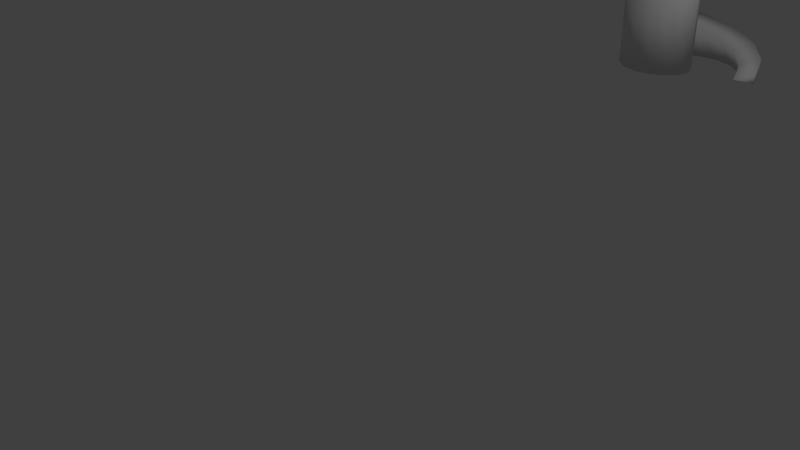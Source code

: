 # Source: ramp3.blend  (saved by Blender 2.77.0; exported with 4.5.12 LTS)
import bpy
from mathutils import Matrix  # noqa: F401  (used for matrix-valued properties, if any)

bpy.ops.wm.read_factory_settings(use_empty=True)
scene = bpy.context.scene
scene.name = 'Scene'

# ---- collections
col_collection_1 = bpy.data.collections.new('Collection 1'); scene.collection.children.link(col_collection_1)

# ---- world
world_world = bpy.data.worlds.new('World'); scene.world = world_world
world_world.color = (0.05088, 0.05088, 0.05088)
world_world.use_sun_shadow = False
world_world.sun_shadow_jitter_overblur = 0.0
world_world.cycles.sampling_method = 'MANUAL'

# ---- cameras
cam_camera = bpy.data.cameras.new('Camera')
cam_camera.clip_end = 100.0
cam_camera.lens = 35.0
cam_camera.sensor_width = 32.0
cam_camera.sensor_height = 18.0
cam_camera.ortho_scale = 7.314
cam_camera.dof.focus_distance = 0.0
cam_camera.dof.aperture_fstop = 128.0

# ---- lights
light_lamp = bpy.data.lights.new('Lamp', 'POINT')
light_lamp.transmission_factor = 0.0
light_lamp.cutoff_distance = 30.0
light_lamp.energy = 100.0
light_lamp.shadow_buffer_clip_start = 1.001
light_lamp.shadow_soft_size = 0.1
light_lamp.shadow_maximum_resolution = 0.006
light_lamp.use_absolute_resolution = True

# ---- meshes
me_mesh_001 = bpy.data.meshes.new('Mesh.001')
me_mesh_001.from_pydata([(0.883, -0.02762, -0.04959), (1.117, 0.02762, 0.04959), (0.766, 0.3128, 0.04254), (0.9848, 0.4124, 0.1415), (0.551, 0.5447, 0.1347), (0.7147, 0.721, 0.2333), (0.2808, 0.6654, 0.2269), (0.364, 0.8913, 0.3251), (0.005172, 0.6696, 0.3192), (-0.005172, 0.9104, 0.4168), (-0.2309, 0.5722, 0.4115), (-0.3335, 0.7905, 0.5085), (-0.3947, 0.4035, 0.5038), (-0.574, 0.5652, 0.6002), (-0.4702, 0.2022, 0.5962), (-0.6985, 0.2819, 0.6918), (-0.4591, 0.007742, 0.6887), (-0.7009, -0.007742, 0.7833), (-0.3789, -0.1474, 0.7814), (-0.5958, -0.2563, 0.8746), (-0.2574, -0.2429, 0.8742), (-0.4144, -0.4288, 0.9658), (-0.1264, -0.2735, 0.9672), (-0.197, -0.5072, 1.057), (-0.01468, -0.2483, 1.061), (0.01468, -0.4917, 1.147), (0.05794, -0.1879, 1.154), (0.1851, -0.3988, 1.238), (0.08458, -0.1182, 1.249), (0.2902, -0.2565, 1.327), (0.07264, -0.06486, 1.344), (0.32, -0.09778, 1.416), (0.03587, -0.01532, 1.437), (0.2841, 0.01532, 1.507), (0.883, -0.02762, -0.06672), (1.117, 0.02762, -0.06672), (0.766, 0.3128, -0.06672), (0.9848, 0.4124, -0.06672), (0.551, 0.5447, -0.06672), (0.7147, 0.721, -0.06672), (0.2808, 0.6654, -0.06672), (0.364, 0.8913, -0.06672), (0.005172, 0.6696, -0.06672), (-0.005172, 0.9104, -0.06672), (-0.2309, 0.5722, -0.06672), (-0.3335, 0.7905, -0.06672), (-0.3947, 0.4035, -0.06672), (-0.574, 0.5652, -0.06672), (-0.4702, 0.2022, -0.06672), (-0.6985, 0.2819, -0.06672), (-0.4591, 0.007742, -0.06672), (-0.7009, -0.007742, -0.06672), (-0.3789, -0.1474, -0.06672), (-0.5958, -0.2563, -0.06672), (-0.2574, -0.2429, -0.06672), (-0.4144, -0.4288, -0.06672), (-0.1264, -0.2735, -0.06672), (-0.197, -0.5072, -0.06672), (-0.01468, -0.2483, -0.06672), (0.01468, -0.4917, -0.06672), (0.05794, -0.1879, -0.06672), (0.1851, -0.3988, -0.06672), (0.08458, -0.1182, -0.06672), (0.2902, -0.2565, -0.06672), (0.07264, -0.06486, -0.06672), (0.32, -0.09778, -0.06672), (0.03587, -0.01532, -0.06672), (0.2841, 0.01532, -0.06672)], [], [(1, 3, 2, 0), (3, 5, 4, 2), (5, 7, 6, 4), (7, 9, 8, 6), (9, 11, 10, 8), (11, 13, 12, 10), (13, 15, 14, 12), (15, 17, 16, 14), (17, 19, 18, 16), (19, 21, 20, 18), (21, 23, 22, 20), (23, 25, 24, 22), (25, 27, 26, 24), (27, 29, 28, 26), (29, 31, 30, 28), (31, 33, 32, 30), (35, 34, 36, 37), (37, 36, 38, 39), (39, 38, 40, 41), (41, 40, 42, 43), (43, 42, 44, 45), (45, 44, 46, 47), (47, 46, 48, 49), (49, 48, 50, 51), (51, 50, 52, 53), (53, 52, 54, 55), (55, 54, 56, 57), (57, 56, 58, 59), (59, 58, 60, 61), (61, 60, 62, 63), (63, 62, 64, 65), (65, 64, 66, 67), (20, 54, 52, 18), (0, 34, 35, 1), (17, 51, 53, 19), (10, 44, 42, 8), (31, 65, 67, 33), (23, 57, 59, 25), (11, 45, 47, 13), (9, 43, 45, 11), (22, 56, 54, 20), (15, 49, 51, 17), (26, 60, 58, 24), (12, 46, 44, 10), (21, 55, 57, 23), (30, 64, 62, 28), (25, 59, 61, 27), (32, 66, 64, 30), (29, 63, 65, 31), (4, 38, 36, 2), (3, 37, 39, 5), (2, 36, 34, 0), (28, 62, 60, 26), (1, 35, 37, 3), (27, 61, 63, 29), (7, 41, 43, 9), (6, 40, 38, 4), (33, 67, 66, 32), (8, 42, 40, 6), (5, 39, 41, 7), (14, 48, 46, 12), (19, 53, 55, 21), (13, 47, 49, 15), (24, 58, 56, 22), (18, 52, 50, 16), (16, 50, 48, 14)])
me_mesh_001.polygons.foreach_set('use_smooth', [True] * 66)
_uv = me_mesh_001.uv_layers.new(name='UVMap')
_uv.uv.foreach_set('vector', [0.5677, 0.4801, 0.4702, 0.4187, 0.5169, 0.3626, 0.6046, 0.4165, 0.4702, 0.4187, 0.3971, 0.3259, 0.4594, 0.2907, 0.5169, 0.3626, 0.3971, 0.3259, 0.3605, 0.2222, 0.4309, 0.2127, 0.4594, 0.2907, 0.3605, 0.2222, 0.3607, 0.1252, 0.4303, 0.1422, 0.4309, 0.2127, 0.3607, 0.1252, 0.3921, 0.0502, 0.4521, 0.09039, 0.4303, 0.1422, 0.3921, 0.0502, 0.4445, 0.007157, 0.4875, 0.06368, 0.4521, 0.09039, 0.4445, 0.007157, 0.5054, 0.0, 0.5266, 0.0634, 0.4875, 0.06368, 0.5054, 0.0, 0.5623, 0.02634, 0.5601, 0.08598, 0.5266, 0.0634, 0.5623, 0.02634, 0.6046, 0.0785, 0.5811, 0.1242, 0.5601, 0.08598, 0.0, 0.5691, 0.04537, 0.5431, 0.09319, 0.5692, 0.06229, 0.5957, 0.9075, 1.0, 0.8519, 0.9614, 0.879, 0.9215, 0.9082, 0.953, 0.8519, 0.9614, 0.815, 0.9079, 0.864, 0.884, 0.879, 0.9215, 0.815, 0.9079, 0.8009, 0.8487, 0.8634, 0.8473, 0.864, 0.884, 0.8009, 0.8487, 0.8091, 0.7928, 0.8738, 0.8173, 0.8634, 0.8473, 0.8091, 0.7928, 0.8354, 0.7478, 0.8889, 0.797, 0.8738, 0.8173, 0.8354, 0.7478, 0.8663, 0.7221, 0.9082, 0.782, 0.8889, 0.797, 0.3605, 0.01268, 0.3468, 0.07977, 0.2482, 0.0686, 0.249, 0.0, 0.249, 0.0, 0.2482, 0.0686, 0.1651, 0.09588, 0.1404, 0.03219, 0.1404, 0.03219, 0.1651, 0.09588, 0.1033, 0.151, 0.05678, 0.102, 0.05678, 0.102, 0.1033, 0.151, 0.0699, 0.2216, 0.008679, 0.195, 0.008679, 0.195, 0.0699, 0.2216, 0.06646, 0.2944, 0.0, 0.2943, 0.0, 0.2943, 0.06646, 0.2944, 0.08928, 0.3572, 0.02791, 0.3838, 0.02791, 0.3838, 0.08928, 0.3572, 0.1306, 0.4011, 0.08392, 0.4504, 0.08392, 0.4504, 0.1306, 0.4011, 0.1804, 0.4219, 0.1558, 0.4862, 0.1558, 0.4862, 0.1804, 0.4219, 0.2285, 0.4201, 0.2301, 0.4893, 0.2301, 0.4893, 0.2285, 0.4201, 0.2665, 0.4003, 0.2944, 0.4634, 0.2944, 0.4634, 0.2665, 0.4003, 0.2895, 0.3702, 0.3395, 0.4169, 0.3395, 0.4169, 0.2895, 0.3702, 0.2964, 0.3383, 0.3605, 0.3603, 0.3605, 0.3603, 0.2964, 0.3383, 0.2898, 0.3122, 0.3573, 0.3051, 0.3573, 0.3051, 0.2898, 0.3122, 0.2756, 0.2969, 0.3342, 0.2606, 0.3342, 0.2606, 0.2756, 0.2969, 0.2609, 0.2935, 0.2982, 0.2336, 0.2982, 0.2336, 0.2609, 0.2935, 0.2442, 0.2969, 0.2658, 0.2291, 0.09319, 0.5692, 0.09319, 0.8377, 0.06229, 0.8377, 0.06229, 0.5957, 0.6319, 0.3703, 0.6366, 0.3703, 0.6366, 0.4378, 0.6046, 0.4378, 0.4787, 0.5322, 0.4787, 0.7747, 0.4094, 0.7747, 0.4094, 0.5061, 0.2065, 0.5389, 0.3383, 0.5389, 0.3383, 0.6078, 0.232, 0.6078, 0.8669, 0.4232, 0.8669, 1.276e-08, 0.8989, 0.0, 0.8989, 0.4492, 0.7424, 0.5317, 0.7424, 0.8523, 0.6839, 0.8523, 0.6839, 0.5058, 0.7631, 0.07427, 0.6046, 0.07427, 0.6046, 3.401e-08, 0.7883, 0.0, 0.7378, 0.1707, 0.6046, 0.1707, 0.6046, 0.07427, 0.7631, 0.07427, 0.1283, 0.5427, 0.1283, 0.8377, 0.09319, 0.8377, 0.09319, 0.5692, 0.5585, 0.5583, 0.5585, 0.7747, 0.4787, 0.7747, 0.4787, 0.5322, 0.1811, 0.4893, 0.1811, 0.8377, 0.1596, 0.8377, 0.1596, 0.516, 0.1811, 0.4893, 0.3383, 0.4893, 0.3383, 0.5389, 0.2065, 0.5389, 0.8009, 0.5577, 0.8009, 0.8523, 0.7424, 0.8523, 0.7424, 0.5317, 0.9861, 0.5066, 0.9861, 0.909, 0.9713, 0.909, 0.9713, 0.5337, 0.6839, 0.5058, 0.6839, 0.8523, 0.6355, 0.8523, 0.6355, 0.4801, 1.0, 0.4801, 1.0, 0.909, 0.9861, 0.909, 0.9861, 0.5066, 0.8243, 0.3978, 0.8243, 1.488e-08, 0.8669, 1.276e-08, 0.8669, 0.4232, 0.2638, 0.7611, 0.3193, 0.7611, 0.3193, 0.829, 0.2892, 0.829, 0.2064, 0.8742, 0.2638, 0.8742, 0.2638, 0.97, 0.1811, 0.97, 0.2892, 0.829, 0.3193, 0.829, 0.3193, 0.9271, 0.3145, 0.9271, 0.9713, 0.5337, 0.9713, 0.909, 0.9523, 0.909, 0.9523, 0.5606, 0.2317, 0.7611, 0.2638, 0.7611, 0.2638, 0.8742, 0.2064, 0.8742, 0.7883, 0.3722, 0.7883, 2.551e-08, 0.8243, 1.488e-08, 0.8243, 0.3978, 0.7125, 0.2751, 0.6046, 0.2751, 0.6046, 0.1707, 0.7378, 0.1707, 0.2574, 0.6862, 0.3383, 0.6862, 0.3383, 0.7611, 0.2828, 0.7611, 0.8989, 0.4492, 0.8989, 4.252e-09, 0.9678, 0.0, 0.9678, 0.4289, 0.232, 0.6078, 0.3383, 0.6078, 0.3383, 0.6862, 0.2574, 0.6862, 0.6872, 0.3703, 0.6046, 0.3703, 0.6046, 0.2751, 0.7125, 0.2751, 0.8538, 0.5329, 0.8538, 0.7221, 0.8009, 0.7221, 0.8009, 0.5593, 0.4094, 0.5061, 0.4094, 0.7747, 0.3605, 0.7747, 0.3605, 0.4801, 0.6355, 0.5844, 0.6355, 0.7747, 0.5585, 0.7747, 0.5585, 0.5583, 0.1596, 0.516, 0.1596, 0.8377, 0.1283, 0.8377, 0.1283, 0.5427, 0.9523, 0.4801, 0.9523, 0.7221, 0.9075, 0.7221, 0.9075, 0.5065, 0.9075, 0.5065, 0.9075, 0.7221, 0.8538, 0.7221, 0.8538, 0.5329])
_uv.active_render = True
_uv = me_mesh_001.uv_layers.new(name='UVMap.001')
_uv.uv.foreach_set('vector', [0.5677, 0.4801, 0.4702, 0.4187, 0.5169, 0.3626, 0.6046, 0.4165, 0.4702, 0.4187, 0.3971, 0.3259, 0.4594, 0.2907, 0.5169, 0.3626, 0.3971, 0.3259, 0.3605, 0.2222, 0.4309, 0.2127, 0.4594, 0.2907, 0.3605, 0.2222, 0.3607, 0.1252, 0.4303, 0.1422, 0.4309, 0.2127, 0.3607, 0.1252, 0.3921, 0.0502, 0.4521, 0.09039, 0.4303, 0.1422, 0.3921, 0.0502, 0.4445, 0.007157, 0.4875, 0.06368, 0.4521, 0.09039, 0.4445, 0.007157, 0.5054, 0.0, 0.5266, 0.0634, 0.4875, 0.06368, 0.5054, 0.0, 0.5623, 0.02634, 0.5601, 0.08598, 0.5266, 0.0634, 0.5623, 0.02634, 0.6046, 0.0785, 0.5811, 0.1242, 0.5601, 0.08598, 0.0, 0.5691, 0.04537, 0.5431, 0.09319, 0.5692, 0.06229, 0.5957, 0.9075, 1.0, 0.8519, 0.9614, 0.879, 0.9215, 0.9082, 0.953, 0.8519, 0.9614, 0.815, 0.9079, 0.864, 0.884, 0.879, 0.9215, 0.815, 0.9079, 0.8009, 0.8487, 0.8634, 0.8473, 0.864, 0.884, 0.8009, 0.8487, 0.8091, 0.7928, 0.8738, 0.8173, 0.8634, 0.8473, 0.8091, 0.7928, 0.8354, 0.7478, 0.8889, 0.797, 0.8738, 0.8173, 0.8354, 0.7478, 0.8663, 0.7221, 0.9082, 0.782, 0.8889, 0.797, 0.3605, 0.01268, 0.3468, 0.07977, 0.2482, 0.0686, 0.249, 0.0, 0.249, 0.0, 0.2482, 0.0686, 0.1651, 0.09588, 0.1404, 0.03219, 0.1404, 0.03219, 0.1651, 0.09588, 0.1033, 0.151, 0.05678, 0.102, 0.05678, 0.102, 0.1033, 0.151, 0.0699, 0.2216, 0.008679, 0.195, 0.008679, 0.195, 0.0699, 0.2216, 0.06646, 0.2944, 0.0, 0.2943, 0.0, 0.2943, 0.06646, 0.2944, 0.08928, 0.3572, 0.02791, 0.3838, 0.02791, 0.3838, 0.08928, 0.3572, 0.1306, 0.4011, 0.08392, 0.4504, 0.08392, 0.4504, 0.1306, 0.4011, 0.1804, 0.4219, 0.1558, 0.4862, 0.1558, 0.4862, 0.1804, 0.4219, 0.2285, 0.4201, 0.2301, 0.4893, 0.2301, 0.4893, 0.2285, 0.4201, 0.2665, 0.4003, 0.2944, 0.4634, 0.2944, 0.4634, 0.2665, 0.4003, 0.2895, 0.3702, 0.3395, 0.4169, 0.3395, 0.4169, 0.2895, 0.3702, 0.2964, 0.3383, 0.3605, 0.3603, 0.3605, 0.3603, 0.2964, 0.3383, 0.2898, 0.3122, 0.3573, 0.3051, 0.3573, 0.3051, 0.2898, 0.3122, 0.2756, 0.2969, 0.3342, 0.2606, 0.3342, 0.2606, 0.2756, 0.2969, 0.2609, 0.2935, 0.2982, 0.2336, 0.2982, 0.2336, 0.2609, 0.2935, 0.2442, 0.2969, 0.2658, 0.2291, 0.09319, 0.5692, 0.09319, 0.8377, 0.06229, 0.8377, 0.06229, 0.5957, 0.6319, 0.3703, 0.6366, 0.3703, 0.6366, 0.4378, 0.6046, 0.4378, 0.4787, 0.5322, 0.4787, 0.7747, 0.4094, 0.7747, 0.4094, 0.5061, 0.2065, 0.5389, 0.3383, 0.5389, 0.3383, 0.6078, 0.232, 0.6078, 0.8669, 0.4232, 0.8669, 1.276e-08, 0.8989, 0.0, 0.8989, 0.4492, 0.7424, 0.5317, 0.7424, 0.8523, 0.6839, 0.8523, 0.6839, 0.5058, 0.7631, 0.07427, 0.6046, 0.07427, 0.6046, 3.401e-08, 0.7883, 0.0, 0.7378, 0.1707, 0.6046, 0.1707, 0.6046, 0.07427, 0.7631, 0.07427, 0.1283, 0.5427, 0.1283, 0.8377, 0.09319, 0.8377, 0.09319, 0.5692, 0.5585, 0.5583, 0.5585, 0.7747, 0.4787, 0.7747, 0.4787, 0.5322, 0.1811, 0.4893, 0.1811, 0.8377, 0.1596, 0.8377, 0.1596, 0.516, 0.1811, 0.4893, 0.3383, 0.4893, 0.3383, 0.5389, 0.2065, 0.5389, 0.8009, 0.5577, 0.8009, 0.8523, 0.7424, 0.8523, 0.7424, 0.5317, 0.9861, 0.5066, 0.9861, 0.909, 0.9713, 0.909, 0.9713, 0.5337, 0.6839, 0.5058, 0.6839, 0.8523, 0.6355, 0.8523, 0.6355, 0.4801, 1.0, 0.4801, 1.0, 0.909, 0.9861, 0.909, 0.9861, 0.5066, 0.8243, 0.3978, 0.8243, 1.488e-08, 0.8669, 1.276e-08, 0.8669, 0.4232, 0.2638, 0.7611, 0.3193, 0.7611, 0.3193, 0.829, 0.2892, 0.829, 0.2064, 0.8742, 0.2638, 0.8742, 0.2638, 0.97, 0.1811, 0.97, 0.2892, 0.829, 0.3193, 0.829, 0.3193, 0.9271, 0.3145, 0.9271, 0.9713, 0.5337, 0.9713, 0.909, 0.9523, 0.909, 0.9523, 0.5606, 0.2317, 0.7611, 0.2638, 0.7611, 0.2638, 0.8742, 0.2064, 0.8742, 0.7883, 0.3722, 0.7883, 2.551e-08, 0.8243, 1.488e-08, 0.8243, 0.3978, 0.7125, 0.2751, 0.6046, 0.2751, 0.6046, 0.1707, 0.7378, 0.1707, 0.2574, 0.6862, 0.3383, 0.6862, 0.3383, 0.7611, 0.2828, 0.7611, 0.8989, 0.4492, 0.8989, 4.252e-09, 0.9678, 0.0, 0.9678, 0.4289, 0.232, 0.6078, 0.3383, 0.6078, 0.3383, 0.6862, 0.2574, 0.6862, 0.6872, 0.3703, 0.6046, 0.3703, 0.6046, 0.2751, 0.7125, 0.2751, 0.8538, 0.5329, 0.8538, 0.7221, 0.8009, 0.7221, 0.8009, 0.5593, 0.4094, 0.5061, 0.4094, 0.7747, 0.3605, 0.7747, 0.3605, 0.4801, 0.6355, 0.5844, 0.6355, 0.7747, 0.5585, 0.7747, 0.5585, 0.5583, 0.1596, 0.516, 0.1596, 0.8377, 0.1283, 0.8377, 0.1283, 0.5427, 0.9523, 0.4801, 0.9523, 0.7221, 0.9075, 0.7221, 0.9075, 0.5065, 0.9075, 0.5065, 0.9075, 0.7221, 0.8538, 0.7221, 0.8538, 0.5329])
me_mesh_001.use_remesh_preserve_volume = False
me_mesh_001.use_remesh_preserve_attributes = False
me_mesh_001.use_mirror_vertex_groups = False
me_mesh_001.update()

# ---- objects
ob_spiral = bpy.data.objects.new('Spiral', me_mesh_001)
ob_lamp = bpy.data.objects.new('Lamp', light_lamp)
ob_camera = bpy.data.objects.new('Camera', cam_camera)

# ---- transforms, parenting, visibility, modifiers, constraints
ob_spiral.location = (1.848, 3.523, 2.192)
ob_spiral.lineart.crease_threshold = 0.0
ob_lamp.location = (4.076, 1.005, 5.904)
ob_lamp.rotation_euler = (0.6503, 0.05522, 1.866)
ob_lamp.lock_rotations_4d = False
ob_lamp.empty_display_type = 'ARROWS'
ob_lamp.color = (0.0, 0.0, 0.0, 0.0)
ob_lamp.lineart.crease_threshold = 0.0
ob_camera.location = (7.481, -6.508, 5.344)
ob_camera.rotation_euler = (1.109, 0.01082, 0.8149)
ob_camera.lock_rotations_4d = False
ob_camera.empty_display_type = 'ARROWS'
ob_camera.color = (0.0, 0.0, 0.0, 0.0)
ob_camera.display_type = 'WIRE'
ob_camera.lineart.crease_threshold = 0.0

# ---- collection membership
col_collection_1.objects.link(ob_spiral)
col_collection_1.objects.link(ob_lamp)
col_collection_1.objects.link(ob_camera)

# ---- scene / render settings (as saved in the file)
scene.camera = ob_camera
scene.frame_start = 1; scene.frame_end = 250; scene.frame_set(1)
scene.render.engine = 'BLENDER_EEVEE_NEXT'
scene.render.resolution_percentage = 50
scene.render.dither_intensity = 0.0
scene.cycles.use_denoising = False
scene.cycles.samples = 128
scene.cycles.sampling_pattern = 'TABULATED_SOBOL'
scene.cycles.light_sampling_threshold = 0.0
scene.cycles.use_adaptive_sampling = False
scene.cycles.use_light_tree = False
scene.cycles.blur_glossy = 0.0
scene.cycles.sample_clamp_indirect = 0.0
scene.view_settings.view_transform = 'Standard'
bpy.context.view_layer.update()
